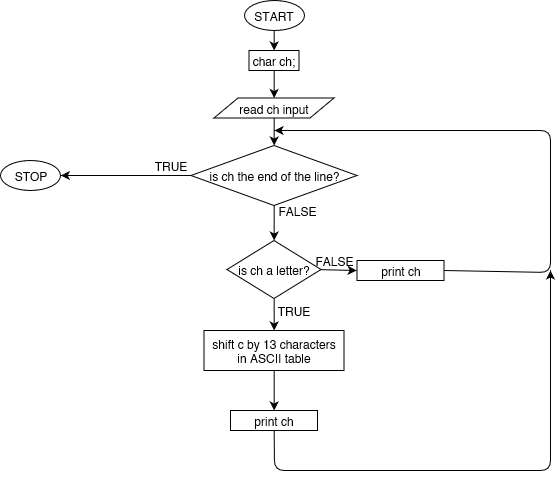

The diagram above was exported from draw.io. Its source (the exported page's mxGraphModel, read from the mxfile embedded in the PNG):
<mxGraphModel grid="1" dx="1188" dy="670" gridSize="10" guides="1" tooltips="1" connect="1" arrows="1" fold="1" page="1" pageScale="1" pageWidth="827" pageHeight="1169" math="0" shadow="0">
  <root>
    <mxCell id="0" />
    <mxCell id="1" parent="0" />
    <mxCell id="UWrDbg0yBfsacOhuUCVj-1" value="START" parent="1" style="ellipse;whiteSpace=wrap;html=1;" vertex="1">
      <mxGeometry as="geometry" x="383.5" y="10" width="60" height="30" />
    </mxCell>
    <mxCell id="UWrDbg0yBfsacOhuUCVj-2" value="char ch;" parent="1" style="rounded=0;whiteSpace=wrap;html=1;" vertex="1">
      <mxGeometry as="geometry" x="388.5" y="60" width="50" height="20" />
    </mxCell>
    <mxCell id="UWrDbg0yBfsacOhuUCVj-3" value="is ch the end of the line?" parent="1" style="rhombus;whiteSpace=wrap;html=1;" vertex="1">
      <mxGeometry as="geometry" x="330.5" y="155" width="166" height="60" />
    </mxCell>
    <mxCell id="UWrDbg0yBfsacOhuUCVj-5" value="is ch a letter?" parent="1" style="rhombus;whiteSpace=wrap;html=1;" vertex="1">
      <mxGeometry as="geometry" x="366.5" y="250" width="94" height="58" />
    </mxCell>
    <mxCell id="UWrDbg0yBfsacOhuUCVj-7" value="read ch input" parent="1" style="shape=parallelogram;perimeter=parallelogramPerimeter;whiteSpace=wrap;html=1;" vertex="1">
      <mxGeometry as="geometry" x="353.5" y="107.5" width="120" height="20" />
    </mxCell>
    <mxCell id="UWrDbg0yBfsacOhuUCVj-8" value="shift c by 13 characters&lt;br&gt;in ASCII table&lt;br&gt;" parent="1" style="rounded=0;whiteSpace=wrap;html=1;" vertex="1">
      <mxGeometry as="geometry" x="343.5" y="340" width="140" height="40" />
    </mxCell>
    <mxCell id="UWrDbg0yBfsacOhuUCVj-9" value="print ch" parent="1" style="rounded=0;whiteSpace=wrap;html=1;" vertex="1">
      <mxGeometry as="geometry" x="496.5" y="270" width="87" height="20" />
    </mxCell>
    <mxCell id="UWrDbg0yBfsacOhuUCVj-12" value="print ch" parent="1" style="rounded=0;whiteSpace=wrap;html=1;" vertex="1">
      <mxGeometry as="geometry" x="370" y="420" width="87" height="20" />
    </mxCell>
    <mxCell id="UWrDbg0yBfsacOhuUCVj-13" value="STOP" parent="1" style="ellipse;whiteSpace=wrap;html=1;" vertex="1">
      <mxGeometry as="geometry" x="140" y="170" width="60" height="30" />
    </mxCell>
    <mxCell id="UWrDbg0yBfsacOhuUCVj-14" value="" parent="1" style="endArrow=classic;html=1;exitX=0.5;exitY=1;exitDx=0;exitDy=0;entryX=0.5;entryY=0;entryDx=0;entryDy=0;" edge="1" source="UWrDbg0yBfsacOhuUCVj-1" target="UWrDbg0yBfsacOhuUCVj-2">
      <mxGeometry as="geometry" width="50" height="50" relative="1">
        <mxPoint as="sourcePoint" x="490" y="117.5" />
        <mxPoint as="targetPoint" x="540" y="67.5" />
      </mxGeometry>
    </mxCell>
    <mxCell id="UWrDbg0yBfsacOhuUCVj-15" value="" parent="1" style="endArrow=classic;html=1;exitX=0.5;exitY=1;exitDx=0;exitDy=0;entryX=0.5;entryY=0;entryDx=0;entryDy=0;" edge="1" source="UWrDbg0yBfsacOhuUCVj-2" target="UWrDbg0yBfsacOhuUCVj-7">
      <mxGeometry as="geometry" width="50" height="50" relative="1">
        <mxPoint as="sourcePoint" x="423.57142857142867" y="49.85714285714283" />
        <mxPoint as="targetPoint" x="423.57142857142867" y="69.85714285714289" />
      </mxGeometry>
    </mxCell>
    <mxCell id="UWrDbg0yBfsacOhuUCVj-16" value="" parent="1" style="endArrow=classic;html=1;exitX=0.5;exitY=1;exitDx=0;exitDy=0;entryX=0.5;entryY=0;entryDx=0;entryDy=0;" edge="1" source="UWrDbg0yBfsacOhuUCVj-7" target="UWrDbg0yBfsacOhuUCVj-3">
      <mxGeometry as="geometry" width="50" height="50" relative="1">
        <mxPoint as="sourcePoint" x="423.57142857142867" y="89.85714285714289" />
        <mxPoint as="targetPoint" x="423.57142857142867" y="117.28571428571433" />
      </mxGeometry>
    </mxCell>
    <mxCell id="UWrDbg0yBfsacOhuUCVj-17" value="" parent="1" style="endArrow=classic;html=1;exitX=0.5;exitY=1;exitDx=0;exitDy=0;entryX=0.5;entryY=0;entryDx=0;entryDy=0;" edge="1" source="UWrDbg0yBfsacOhuUCVj-3" target="UWrDbg0yBfsacOhuUCVj-5">
      <mxGeometry as="geometry" width="50" height="50" relative="1">
        <mxPoint as="sourcePoint" x="460.07142857142867" y="214.78571428571433" />
        <mxPoint as="targetPoint" x="460.07142857142867" y="242.78571428571433" />
      </mxGeometry>
    </mxCell>
    <mxCell id="UWrDbg0yBfsacOhuUCVj-18" value="" parent="1" style="endArrow=classic;html=1;exitX=0.5;exitY=1;exitDx=0;exitDy=0;entryX=0.5;entryY=0;entryDx=0;entryDy=0;" edge="1" source="UWrDbg0yBfsacOhuUCVj-5" target="UWrDbg0yBfsacOhuUCVj-8">
      <mxGeometry as="geometry" width="50" height="50" relative="1">
        <mxPoint as="sourcePoint" x="423.57142857142867" y="225.28571428571433" />
        <mxPoint as="targetPoint" x="423.57142857142867" y="260.1428571428571" />
      </mxGeometry>
    </mxCell>
    <mxCell id="UWrDbg0yBfsacOhuUCVj-19" value="" parent="1" style="endArrow=classic;html=1;exitX=0.5;exitY=1;exitDx=0;exitDy=0;entryX=0.5;entryY=0;entryDx=0;entryDy=0;" edge="1" source="UWrDbg0yBfsacOhuUCVj-8" target="UWrDbg0yBfsacOhuUCVj-12">
      <mxGeometry as="geometry" width="50" height="50" relative="1">
        <mxPoint as="sourcePoint" x="423.57142857142867" y="317.8571428571429" />
        <mxPoint as="targetPoint" x="423.57142857142867" y="340.1428571428571" />
      </mxGeometry>
    </mxCell>
    <mxCell id="UWrDbg0yBfsacOhuUCVj-20" value="" parent="1" style="endArrow=classic;html=1;exitX=1;exitY=0.5;exitDx=0;exitDy=0;entryX=0;entryY=0.5;entryDx=0;entryDy=0;" edge="1" source="UWrDbg0yBfsacOhuUCVj-5" target="UWrDbg0yBfsacOhuUCVj-9">
      <mxGeometry as="geometry" width="50" height="50" relative="1">
        <mxPoint as="sourcePoint" x="423.57142857142867" y="380.1428571428571" />
        <mxPoint as="targetPoint" x="423.57142857142867" y="420.1428571428571" />
      </mxGeometry>
    </mxCell>
    <mxCell id="UWrDbg0yBfsacOhuUCVj-21" value="" parent="1" style="endArrow=classic;html=1;exitX=1;exitY=0.5;exitDx=0;exitDy=0;" edge="1" source="UWrDbg0yBfsacOhuUCVj-9">
      <mxGeometry as="geometry" width="50" height="50" relative="1">
        <mxPoint as="sourcePoint" x="690" y="282" />
        <mxPoint as="targetPoint" x="414" y="140" />
        <Array as="points">
          <mxPoint x="690" y="282" />
          <mxPoint x="690" y="140" />
        </Array>
      </mxGeometry>
    </mxCell>
    <mxCell id="UWrDbg0yBfsacOhuUCVj-22" value="" parent="1" style="endArrow=classic;html=1;exitX=0.5;exitY=1;exitDx=0;exitDy=0;" edge="1" source="UWrDbg0yBfsacOhuUCVj-12">
      <mxGeometry as="geometry" width="50" height="50" relative="1">
        <mxPoint as="sourcePoint" x="457" y="430" />
        <mxPoint as="targetPoint" x="690" y="280" />
        <Array as="points">
          <mxPoint x="414" y="480" />
          <mxPoint x="690" y="480" />
        </Array>
      </mxGeometry>
    </mxCell>
    <mxCell id="UWrDbg0yBfsacOhuUCVj-23" value="" parent="1" style="endArrow=classic;html=1;exitX=0;exitY=0.5;exitDx=0;exitDy=0;entryX=1;entryY=0.5;entryDx=0;entryDy=0;" edge="1" source="UWrDbg0yBfsacOhuUCVj-3" target="UWrDbg0yBfsacOhuUCVj-13">
      <mxGeometry as="geometry" width="50" height="50" relative="1">
        <mxPoint as="sourcePoint" x="140" y="510" />
        <mxPoint as="targetPoint" x="190" y="460" />
      </mxGeometry>
    </mxCell>
    <mxCell id="UWrDbg0yBfsacOhuUCVj-24" value="TRUE&lt;br&gt;" parent="1" style="text;html=1;strokeColor=none;fillColor=none;align=center;verticalAlign=middle;whiteSpace=wrap;rounded=0;" vertex="1">
      <mxGeometry as="geometry" x="290.5" y="165" width="40" height="20" />
    </mxCell>
    <mxCell id="UWrDbg0yBfsacOhuUCVj-25" value="FALSE&lt;br&gt;" parent="1" style="text;html=1;strokeColor=none;fillColor=none;align=center;verticalAlign=middle;whiteSpace=wrap;rounded=0;" vertex="1">
      <mxGeometry as="geometry" x="417" y="210" width="40" height="20" />
    </mxCell>
    <mxCell id="UWrDbg0yBfsacOhuUCVj-28" value="TRUE&lt;br&gt;" parent="1" style="text;html=1;strokeColor=none;fillColor=none;align=center;verticalAlign=middle;whiteSpace=wrap;rounded=0;" vertex="1">
      <mxGeometry as="geometry" x="413.5" y="310" width="40" height="20" />
    </mxCell>
    <mxCell id="UWrDbg0yBfsacOhuUCVj-29" value="FALSE&lt;br&gt;" parent="1" style="text;html=1;strokeColor=none;fillColor=none;align=center;verticalAlign=middle;whiteSpace=wrap;rounded=0;" vertex="1">
      <mxGeometry as="geometry" x="453.5" y="260" width="40" height="20" />
    </mxCell>
  </root>
</mxGraphModel>